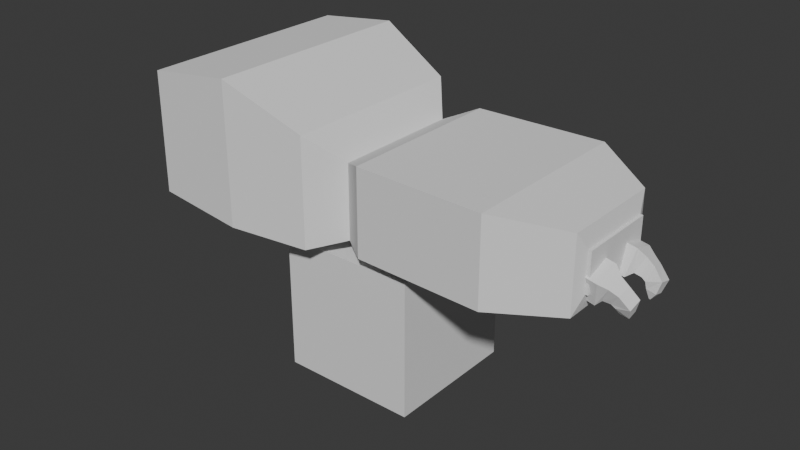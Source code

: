 # Source: tarantula_attempt_3.blend  (saved by Blender 4.4.32; exported with 4.5.12 LTS)
import bpy
from mathutils import Matrix  # noqa: F401  (used for matrix-valued properties, if any)

bpy.ops.wm.read_factory_settings(use_empty=True)
scene = bpy.context.scene
scene.name = 'Scene'

# ---- collections
col_collection = bpy.data.collections.new('Collection'); scene.collection.children.link(col_collection)

# ---- world
world_world = bpy.data.worlds.new('World'); scene.world = world_world
world_world.use_nodes = True; world_world.node_tree.nodes.clear()
_N = world_world.node_tree.nodes; _L = world_world.node_tree.links
n0 = _N.new('ShaderNodeOutputWorld'); n0.name = 'World Output'; n0.location = (300, 300)
n1 = _N.new('ShaderNodeBackground'); n1.name = 'Background'; n1.location = (10, 300)
n1.inputs[0].default_value = (0.05088, 0.05088, 0.05088, 1.0)
_L.new(n1.outputs[0], n0.inputs[0])
n0.is_active_output = True
world_world.color = (0.05088, 0.05088, 0.05088)
world_world.sun_shadow_jitter_overblur = 0.0

# ---- meshes
me_cube_001 = bpy.data.meshes.new('Cube.001')
me_cube_001.from_pydata([(-2.724, 1.545, 1.332), (-2.641, 1.6, 3.098), (-0.3232, 1.368, 1.172), (-0.3232, 1.368, 2.734), (-2.724, 0.0, 1.332), (-2.641, 0.0, 3.098), (-0.3232, 0.0, 1.172), (-0.3232, 0.0, 2.734), (-3.583, 0.5295, 1.532), (-3.583, 0.5295, 2.063), (-3.583, 0.0, 1.532), (-3.583, 0.0, 2.063), (0.0473, 0.939, 1.261), (0.0473, 0.939, 2.334), (0.0473, 0.0, 1.261), (0.0473, 0.0, 2.334), (2.308, 1.291, 1.261), (2.308, 1.291, 2.501), (2.308, 0.0, 1.261), (2.308, 0.0, 2.501), (0.4445, 1.229, 1.261), (0.4445, 0.0, 1.261), (0.4445, 0.0, 2.501), (0.4445, 1.229, 2.501), (-1.427, 1.582, 1.216), (-1.427, 1.582, 3.255), (-1.427, 0.0, 3.255), (-1.427, 0.0, 1.197), (3.184, 0.744, 1.261), (3.184, 0.744, 2.334), (3.184, 0.0, 1.261), (3.184, 0.0, 2.334), (3.247, 0.5683, 1.514), (3.247, 0.5683, 2.081), (3.247, 0.0, 1.514), (3.247, 0.0, 2.081), (3.286, 0.5683, 1.514), (3.286, 0.5683, 2.081), (3.286, 0.0, 1.514), (3.286, 0.0, 2.081)], [], [(5, 1, 9, 11), (24, 25, 3, 2), (25, 1, 5, 26), (24, 2, 6, 27), (2, 3, 13, 12), (10, 11, 9, 8), (1, 0, 8, 9), (0, 4, 10, 8), (21, 20, 16, 18), (3, 7, 15, 13), (6, 2, 12, 14), (18, 16, 28, 30), (23, 22, 19, 17), (20, 23, 17, 16), (12, 13, 23, 20), (13, 15, 22, 23), (14, 12, 20, 21), (0, 24, 27, 4), (3, 25, 26, 7), (0, 1, 25, 24), (29, 31, 35, 33), (16, 17, 29, 28), (17, 19, 31, 29), (34, 32, 36, 38), (28, 29, 33, 32), (30, 28, 32, 34), (36, 37, 39, 38), (33, 35, 39, 37), (32, 33, 37, 36)])
_uv = me_cube_001.uv_layers.new(name='UVMap')
_uv.uv.foreach_set('vector', [0.875, 0.625, 0.875, 0.5, 0.875, 0.5, 0.875, 0.625, 0.375, 0.4185, 0.625, 0.4185, 0.625, 0.5, 0.375, 0.5, 0.7065, 0.5, 0.875, 0.5, 0.875, 0.625, 0.7065, 0.625, 0.2935, 0.5, 0.375, 0.5, 0.375, 0.625, 0.2935, 0.625, 0.375, 0.5, 0.625, 0.5, 0.625, 0.5, 0.375, 0.5, 0.375, 0.125, 0.625, 0.125, 0.625, 0.25, 0.375, 0.25, 0.625, 0.25, 0.375, 0.25, 0.375, 0.25, 0.625, 0.25, 0.125, 0.5, 0.125, 0.625, 0.125, 0.625, 0.125, 0.5, 0.375, 0.625, 0.375, 0.5, 0.375, 0.5, 0.375, 0.625, 0.625, 0.5, 0.625, 0.625, 0.625, 0.625, 0.625, 0.5, 0.375, 0.625, 0.375, 0.5, 0.375, 0.5, 0.375, 0.625, 0.375, 0.625, 0.375, 0.5, 0.375, 0.5, 0.375, 0.625, 0.625, 0.5, 0.625, 0.625, 0.625, 0.625, 0.625, 0.5, 0.375, 0.5, 0.625, 0.5, 0.625, 0.5, 0.375, 0.5, 0.375, 0.5, 0.625, 0.5, 0.625, 0.5, 0.375, 0.5, 0.625, 0.5, 0.625, 0.625, 0.625, 0.625, 0.625, 0.5, 0.375, 0.625, 0.375, 0.5, 0.375, 0.5, 0.375, 0.625, 0.125, 0.5, 0.2935, 0.5, 0.2935, 0.625, 0.125, 0.625, 0.625, 0.5, 0.7065, 0.5, 0.7065, 0.625, 0.625, 0.625, 0.375, 0.25, 0.625, 0.25, 0.625, 0.4185, 0.375, 0.4185, 0.625, 0.5, 0.625, 0.625, 0.625, 0.625, 0.625, 0.5, 0.375, 0.5, 0.625, 0.5, 0.625, 0.5, 0.375, 0.5, 0.625, 0.5, 0.625, 0.625, 0.625, 0.625, 0.625, 0.5, 0.375, 0.625, 0.375, 0.5, 0.375, 0.5, 0.375, 0.625, 0.375, 0.5, 0.625, 0.5, 0.625, 0.5, 0.375, 0.5, 0.375, 0.625, 0.375, 0.5, 0.375, 0.5, 0.375, 0.625, 0.375, 0.5, 0.625, 0.5, 0.625, 0.625, 0.375, 0.625, 0.625, 0.5, 0.625, 0.625, 0.625, 0.625, 0.625, 0.5, 0.375, 0.5, 0.625, 0.5, 0.625, 0.5, 0.375, 0.5])
me_cube_001.update()
me_cube_002 = bpy.data.meshes.new('Cube.002')
me_cube_002.from_pydata([(-4.553, 0.291, 1.728), (-4.657, 0.2157, 1.515), (-4.754, 0.4731, 1.36), (-4.685, 0.5944, 1.711), (-4.571, 0.5275, 1.653), (-4.675, 0.4522, 1.44), (-4.726, 0.1156, 1.478), (-4.656, 0.2368, 1.829), (-4.939, 0.4706, 1.398), (-4.87, 0.5919, 1.749), (-4.911, 0.1131, 1.516), (-4.841, 0.2343, 1.867), (-4.446, 0.2891, 1.643), (-4.563, 0.2317, 1.484), (-4.46, 0.4853, 1.582), (-4.577, 0.4279, 1.423), (-4.315, 0.2528, 1.498), (-4.513, 0.2296, 1.445), (-4.323, 0.4505, 1.441), (-4.521, 0.4273, 1.389), (-4.364, 0.237, 1.325), (-4.499, 0.242, 1.351), (-4.367, 0.3684, 1.287), (-4.501, 0.3734, 1.313), (-4.444, 0.2664, 1.217), (-4.462, 0.2671, 1.221), (-4.445, 0.284, 1.212), (-4.463, 0.2847, 1.216)], [], [(8, 9, 3, 2), (3, 7, 0, 4), (4, 0, 12, 14), (7, 6, 1, 0), (6, 2, 5, 1), (2, 3, 4, 5), (7, 3, 9, 11), (2, 6, 10, 8), (6, 7, 11, 10), (13, 15, 19, 17), (1, 5, 15, 13), (5, 4, 14, 15), (0, 1, 13, 12), (16, 17, 21, 20), (14, 12, 16, 18), (12, 13, 17, 16), (15, 14, 18, 19), (22, 20, 24, 26), (19, 18, 22, 23), (17, 19, 23, 21), (18, 16, 20, 22), (27, 26, 24, 25), (20, 21, 25, 24), (23, 22, 26, 27), (21, 23, 27, 25)])
_uv = me_cube_002.uv_layers.new(name='UVMap')
_uv.uv.foreach_set('vector', [0.375, 0.125, 0.625, 0.125, 0.625, 0.25, 0.375, 0.25, 0.875, 0.5, 0.625, 0.5, 0.625, 0.5, 0.875, 0.5, 0.875, 0.5, 0.625, 0.5, 0.625, 0.5, 0.875, 0.5, 0.625, 0.5, 0.375, 0.5, 0.375, 0.5, 0.625, 0.5, 0.375, 0.5, 0.125, 0.5, 0.125, 0.5, 0.375, 0.5, 0.375, 0.25, 0.625, 0.25, 0.625, 0.25, 0.375, 0.25, 0.625, 0.5, 0.875, 0.5, 0.875, 0.625, 0.625, 0.625, 0.125, 0.5, 0.375, 0.5, 0.375, 0.625, 0.125, 0.625, 0.375, 0.5, 0.625, 0.5, 0.625, 0.625, 0.375, 0.625, 0.375, 0.5, 0.125, 0.5, 0.125, 0.5, 0.375, 0.5, 0.375, 0.5, 0.125, 0.5, 0.125, 0.5, 0.375, 0.5, 0.375, 0.25, 0.625, 0.25, 0.625, 0.25, 0.375, 0.25, 0.625, 0.5, 0.375, 0.5, 0.375, 0.5, 0.625, 0.5, 0.625, 0.5, 0.375, 0.5, 0.375, 0.5, 0.625, 0.5, 0.875, 0.5, 0.625, 0.5, 0.625, 0.5, 0.875, 0.5, 0.625, 0.5, 0.375, 0.5, 0.375, 0.5, 0.625, 0.5, 0.375, 0.25, 0.625, 0.25, 0.625, 0.25, 0.375, 0.25, 0.875, 0.5, 0.625, 0.5, 0.625, 0.5, 0.875, 0.5, 0.375, 0.25, 0.625, 0.25, 0.625, 0.25, 0.375, 0.25, 0.375, 0.5, 0.125, 0.5, 0.125, 0.5, 0.375, 0.5, 0.875, 0.5, 0.625, 0.5, 0.625, 0.5, 0.875, 0.5, 0.375, 0.25, 0.625, 0.25, 0.625, 0.5, 0.375, 0.5, 0.625, 0.5, 0.375, 0.5, 0.375, 0.5, 0.625, 0.5, 0.375, 0.25, 0.625, 0.25, 0.625, 0.25, 0.375, 0.25, 0.375, 0.5, 0.125, 0.5, 0.125, 0.5, 0.375, 0.5])
me_cube_002.update()
me_cube_003 = bpy.data.meshes.new('Cube.003')
me_cube_003.from_pydata([(-1.0, -1.0, -1.0), (-1.0, -1.0, 1.0), (-1.0, 1.0, -1.0), (-1.0, 1.0, 1.0), (1.0, -1.0, -1.0), (1.0, -1.0, 1.0), (1.0, 1.0, -1.0), (1.0, 1.0, 1.0)], [], [(0, 1, 3, 2), (2, 3, 7, 6), (6, 7, 5, 4), (4, 5, 1, 0), (2, 6, 4, 0), (7, 3, 1, 5)])
_uv = me_cube_003.uv_layers.new(name='UVMap')
_uv.uv.foreach_set('vector', [0.375, 0.0, 0.625, 0.0, 0.625, 0.25, 0.375, 0.25, 0.375, 0.25, 0.625, 0.25, 0.625, 0.5, 0.375, 0.5, 0.375, 0.5, 0.625, 0.5, 0.625, 0.75, 0.375, 0.75, 0.375, 0.75, 0.625, 0.75, 0.625, 1.0, 0.375, 1.0, 0.125, 0.5, 0.375, 0.5, 0.375, 0.75, 0.125, 0.75, 0.625, 0.5, 0.875, 0.5, 0.875, 0.75, 0.625, 0.75])
me_cube_003.update()

# ---- objects
ob_body = bpy.data.objects.new('Body', me_cube_001)
ob_fang = bpy.data.objects.new('Fang', me_cube_002)
ob_cube = bpy.data.objects.new('Cube', me_cube_003)

# ---- transforms, parenting, visibility, modifiers, constraints
ob_body.location = (0.0, 0.0, 0.0)
_m = ob_body.modifiers.new('Mirror', 'MIRROR')
_m.use_axis = (False, True, False)
_m.use_clip = True
ob_fang.location = (8.08, 0.0, 0.0)
_m = ob_fang.modifiers.new('Mirror', 'MIRROR')
_m.use_axis = (False, True, False)
ob_cube.location = (0.0, 0.0, 0.0)

# ---- collection membership
col_collection.objects.link(ob_body)
col_collection.objects.link(ob_fang)
col_collection.objects.link(ob_cube)

# ---- scene / render settings (as saved in the file)
scene.frame_start = 1; scene.frame_end = 250; scene.frame_set(1)
scene.render.engine = 'BLENDER_EEVEE_NEXT'
bpy.context.view_layer.update()

# ---- added for rendering (the .blend has no active camera and no usable light): camera, sun
cam_auto = bpy.data.cameras.new('AutoCamera')
cam_auto.lens = 50.0
cam_auto.sensor_width = 36.0
cam_auto.clip_end = 1000.0
ob_auto_camera = bpy.data.objects.new('AutoCamera', cam_auto)
scene.collection.objects.link(ob_auto_camera)
ob_auto_camera.location = (8.48648, -10.0747, 7.84395)
ob_auto_camera.rotation_euler = (1.09748, -7.21219e-08, 0.694738)
scene.camera = ob_auto_camera
light_auto_sun = bpy.data.lights.new('AutoSun', 'SUN')
light_auto_sun.energy = 3.0
light_auto_sun.angle = 0.0523599
ob_auto_sun = bpy.data.objects.new('AutoSun', light_auto_sun)
scene.collection.objects.link(ob_auto_sun)
ob_auto_sun.rotation_euler = (0.872665, 0.174533, 0.523599)
bpy.context.view_layer.update()
